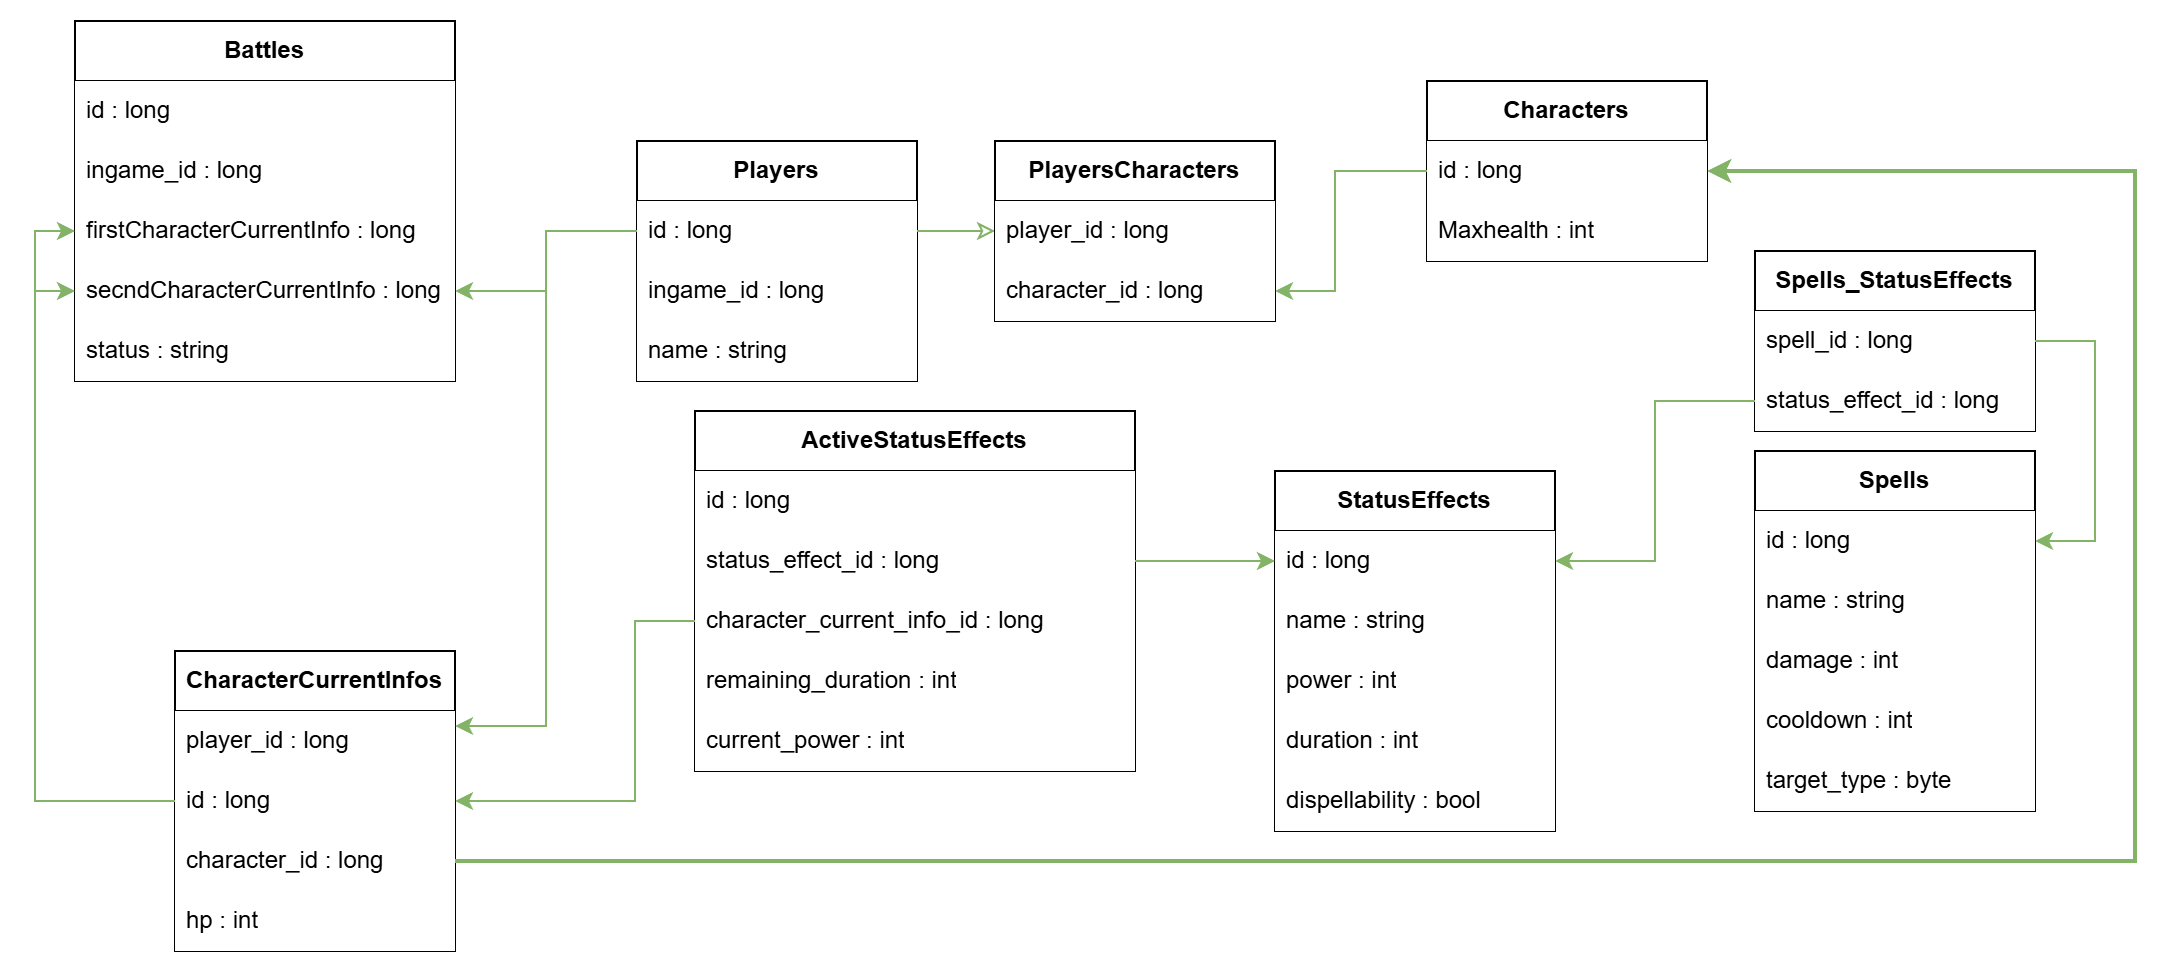

The diagram above was exported from draw.io. Its source (the exported page's mxGraphModel, read from the mxfile embedded in the PNG):
<mxGraphModel dx="3020" dy="1879" grid="1" gridSize="10" guides="1" tooltips="1" connect="1" arrows="1" fold="1" page="1" pageScale="1" pageWidth="827" pageHeight="1169" math="0" shadow="0">
  <root>
    <mxCell id="0" />
    <mxCell id="1" parent="0" />
    <mxCell id="2" value="" style="group" vertex="1" connectable="0" parent="1">
      <mxGeometry x="-860" y="140" width="1050" height="465" as="geometry" />
    </mxCell>
    <mxCell id="3" value="&lt;b&gt;Players&lt;/b&gt;" style="swimlane;fontStyle=0;childLayout=stackLayout;horizontal=1;startSize=30;horizontalStack=0;resizeParent=1;resizeParentMax=0;resizeLast=0;collapsible=1;marginBottom=0;whiteSpace=wrap;html=1;" vertex="1" parent="2">
      <mxGeometry x="301" y="60" width="140" height="120" as="geometry" />
    </mxCell>
    <mxCell id="4" value="id : long" style="text;align=left;verticalAlign=middle;spacingLeft=4;spacingRight=4;overflow=hidden;points=[[0,0.5],[1,0.5]];portConstraint=eastwest;rotatable=0;whiteSpace=wrap;html=1;fillColor=default;" vertex="1" parent="3">
      <mxGeometry y="30" width="140" height="30" as="geometry" />
    </mxCell>
    <mxCell id="5" value="ingame_id : long" style="text;align=left;verticalAlign=middle;spacingLeft=4;spacingRight=4;overflow=hidden;points=[[0,0.5],[1,0.5]];portConstraint=eastwest;rotatable=0;whiteSpace=wrap;html=1;fillColor=default;" vertex="1" parent="3">
      <mxGeometry y="60" width="140" height="30" as="geometry" />
    </mxCell>
    <mxCell id="6" value="name : string" style="text;align=left;verticalAlign=middle;spacingLeft=4;spacingRight=4;overflow=hidden;points=[[0,0.5],[1,0.5]];portConstraint=eastwest;rotatable=0;whiteSpace=wrap;html=1;fillColor=default;" vertex="1" parent="3">
      <mxGeometry y="90" width="140" height="30" as="geometry" />
    </mxCell>
    <mxCell id="7" value="Characters" style="swimlane;fontStyle=1;childLayout=stackLayout;horizontal=1;startSize=30;horizontalStack=0;resizeParent=1;resizeParentMax=0;resizeLast=0;collapsible=1;marginBottom=0;whiteSpace=wrap;html=1;" vertex="1" parent="2">
      <mxGeometry x="696" y="30" width="140" height="90" as="geometry" />
    </mxCell>
    <mxCell id="8" value="id : long" style="text;strokeColor=none;fillColor=default;align=left;verticalAlign=middle;spacingLeft=4;spacingRight=4;overflow=hidden;points=[[0,0.5],[1,0.5]];portConstraint=eastwest;rotatable=0;whiteSpace=wrap;html=1;" vertex="1" parent="7">
      <mxGeometry y="30" width="140" height="30" as="geometry" />
    </mxCell>
    <mxCell id="9" value="Maxhealth : int" style="text;strokeColor=none;fillColor=default;align=left;verticalAlign=middle;spacingLeft=4;spacingRight=4;overflow=hidden;points=[[0,0.5],[1,0.5]];portConstraint=eastwest;rotatable=0;whiteSpace=wrap;html=1;" vertex="1" parent="7">
      <mxGeometry y="60" width="140" height="30" as="geometry" />
    </mxCell>
    <mxCell id="10" value="Battles" style="swimlane;fontStyle=1;childLayout=stackLayout;horizontal=1;startSize=30;horizontalStack=0;resizeParent=1;resizeParentMax=0;resizeLast=0;collapsible=1;marginBottom=0;whiteSpace=wrap;html=1;" vertex="1" parent="2">
      <mxGeometry x="20" width="190" height="180" as="geometry" />
    </mxCell>
    <mxCell id="11" value="id : long" style="text;strokeColor=none;fillColor=default;align=left;verticalAlign=middle;spacingLeft=4;spacingRight=4;overflow=hidden;points=[[0,0.5],[1,0.5]];portConstraint=eastwest;rotatable=0;whiteSpace=wrap;html=1;" vertex="1" parent="10">
      <mxGeometry y="30" width="190" height="30" as="geometry" />
    </mxCell>
    <mxCell id="12" value="ingame_id : long" style="text;strokeColor=none;fillColor=default;align=left;verticalAlign=middle;spacingLeft=4;spacingRight=4;overflow=hidden;points=[[0,0.5],[1,0.5]];portConstraint=eastwest;rotatable=0;whiteSpace=wrap;html=1;" vertex="1" parent="10">
      <mxGeometry y="60" width="190" height="30" as="geometry" />
    </mxCell>
    <mxCell id="13" value="firstCharacterCurrentInfo : long" style="text;strokeColor=none;fillColor=default;align=left;verticalAlign=middle;spacingLeft=4;spacingRight=4;overflow=hidden;points=[[0,0.5],[1,0.5]];portConstraint=eastwest;rotatable=0;whiteSpace=wrap;html=1;" vertex="1" parent="10">
      <mxGeometry y="90" width="190" height="30" as="geometry" />
    </mxCell>
    <mxCell id="14" value="secndCharacterCurrentInfo : long" style="text;strokeColor=none;fillColor=default;align=left;verticalAlign=middle;spacingLeft=4;spacingRight=4;overflow=hidden;points=[[0,0.5],[1,0.5]];portConstraint=eastwest;rotatable=0;whiteSpace=wrap;html=1;" vertex="1" parent="10">
      <mxGeometry y="120" width="190" height="30" as="geometry" />
    </mxCell>
    <mxCell id="15" value="status : string" style="text;strokeColor=none;fillColor=default;align=left;verticalAlign=middle;spacingLeft=4;spacingRight=4;overflow=hidden;points=[[0,0.5],[1,0.5]];portConstraint=eastwest;rotatable=0;whiteSpace=wrap;html=1;" vertex="1" parent="10">
      <mxGeometry y="150" width="190" height="30" as="geometry" />
    </mxCell>
    <mxCell id="16" value="Spells" style="swimlane;fontStyle=1;childLayout=stackLayout;horizontal=1;startSize=30;horizontalStack=0;resizeParent=1;resizeParentMax=0;resizeLast=0;collapsible=1;marginBottom=0;whiteSpace=wrap;html=1;" vertex="1" parent="2">
      <mxGeometry x="860" y="215" width="140" height="180" as="geometry" />
    </mxCell>
    <mxCell id="17" value="id : long" style="text;strokeColor=none;fillColor=default;align=left;verticalAlign=middle;spacingLeft=4;spacingRight=4;overflow=hidden;points=[[0,0.5],[1,0.5]];portConstraint=eastwest;rotatable=0;whiteSpace=wrap;html=1;" vertex="1" parent="16">
      <mxGeometry y="30" width="140" height="30" as="geometry" />
    </mxCell>
    <mxCell id="18" value="name : string" style="text;strokeColor=none;fillColor=default;align=left;verticalAlign=middle;spacingLeft=4;spacingRight=4;overflow=hidden;points=[[0,0.5],[1,0.5]];portConstraint=eastwest;rotatable=0;whiteSpace=wrap;html=1;" vertex="1" parent="16">
      <mxGeometry y="60" width="140" height="30" as="geometry" />
    </mxCell>
    <mxCell id="19" value="damage : int" style="text;strokeColor=none;fillColor=default;align=left;verticalAlign=middle;spacingLeft=4;spacingRight=4;overflow=hidden;points=[[0,0.5],[1,0.5]];portConstraint=eastwest;rotatable=0;whiteSpace=wrap;html=1;" vertex="1" parent="16">
      <mxGeometry y="90" width="140" height="30" as="geometry" />
    </mxCell>
    <mxCell id="20" value="cooldown : int" style="text;strokeColor=none;fillColor=default;align=left;verticalAlign=middle;spacingLeft=4;spacingRight=4;overflow=hidden;points=[[0,0.5],[1,0.5]];portConstraint=eastwest;rotatable=0;whiteSpace=wrap;html=1;" vertex="1" parent="16">
      <mxGeometry y="120" width="140" height="30" as="geometry" />
    </mxCell>
    <mxCell id="21" value="target_type : byte" style="text;strokeColor=none;fillColor=default;align=left;verticalAlign=middle;spacingLeft=4;spacingRight=4;overflow=hidden;points=[[0,0.5],[1,0.5]];portConstraint=eastwest;rotatable=0;whiteSpace=wrap;html=1;" vertex="1" parent="16">
      <mxGeometry y="150" width="140" height="30" as="geometry" />
    </mxCell>
    <mxCell id="22" value="StatusEffects" style="swimlane;fontStyle=1;childLayout=stackLayout;horizontal=1;startSize=30;horizontalStack=0;resizeParent=1;resizeParentMax=0;resizeLast=0;collapsible=1;marginBottom=0;whiteSpace=wrap;html=1;" vertex="1" parent="2">
      <mxGeometry x="620" y="225" width="140" height="180" as="geometry" />
    </mxCell>
    <mxCell id="23" value="id : long" style="text;strokeColor=none;fillColor=default;align=left;verticalAlign=middle;spacingLeft=4;spacingRight=4;overflow=hidden;points=[[0,0.5],[1,0.5]];portConstraint=eastwest;rotatable=0;whiteSpace=wrap;html=1;" vertex="1" parent="22">
      <mxGeometry y="30" width="140" height="30" as="geometry" />
    </mxCell>
    <mxCell id="24" value="name : string" style="text;strokeColor=none;fillColor=default;align=left;verticalAlign=middle;spacingLeft=4;spacingRight=4;overflow=hidden;points=[[0,0.5],[1,0.5]];portConstraint=eastwest;rotatable=0;whiteSpace=wrap;html=1;" vertex="1" parent="22">
      <mxGeometry y="60" width="140" height="30" as="geometry" />
    </mxCell>
    <mxCell id="25" value="power : int" style="text;strokeColor=none;fillColor=default;align=left;verticalAlign=middle;spacingLeft=4;spacingRight=4;overflow=hidden;points=[[0,0.5],[1,0.5]];portConstraint=eastwest;rotatable=0;whiteSpace=wrap;html=1;" vertex="1" parent="22">
      <mxGeometry y="90" width="140" height="30" as="geometry" />
    </mxCell>
    <mxCell id="26" value="duration : int" style="text;strokeColor=none;fillColor=default;align=left;verticalAlign=middle;spacingLeft=4;spacingRight=4;overflow=hidden;points=[[0,0.5],[1,0.5]];portConstraint=eastwest;rotatable=0;whiteSpace=wrap;html=1;" vertex="1" parent="22">
      <mxGeometry y="120" width="140" height="30" as="geometry" />
    </mxCell>
    <mxCell id="27" value="dispellability : bool" style="text;strokeColor=none;fillColor=default;align=left;verticalAlign=middle;spacingLeft=4;spacingRight=4;overflow=hidden;points=[[0,0.5],[1,0.5]];portConstraint=eastwest;rotatable=0;whiteSpace=wrap;html=1;" vertex="1" parent="22">
      <mxGeometry y="150" width="140" height="30" as="geometry" />
    </mxCell>
    <mxCell id="28" value="" style="endArrow=none;html=1;rounded=0;exitX=0;exitY=0.5;exitDx=0;exitDy=0;entryX=1;entryY=0.5;entryDx=0;entryDy=0;startArrow=classic;startFill=0;fillColor=#d5e8d4;gradientColor=#97d077;strokeColor=#82b366;" edge="1" parent="2" source="49" target="4">
      <mxGeometry width="50" height="50" relative="1" as="geometry">
        <mxPoint x="810" y="185" as="sourcePoint" />
        <mxPoint x="860" y="135" as="targetPoint" />
      </mxGeometry>
    </mxCell>
    <mxCell id="29" value="Spells_StatusEffects" style="swimlane;fontStyle=1;childLayout=stackLayout;horizontal=1;startSize=30;horizontalStack=0;resizeParent=1;resizeParentMax=0;resizeLast=0;collapsible=1;marginBottom=0;whiteSpace=wrap;html=1;" vertex="1" parent="2">
      <mxGeometry x="860" y="115" width="140" height="90" as="geometry" />
    </mxCell>
    <mxCell id="30" value="spell_id : long" style="text;strokeColor=none;fillColor=default;align=left;verticalAlign=middle;spacingLeft=4;spacingRight=4;overflow=hidden;points=[[0,0.5],[1,0.5]];portConstraint=eastwest;rotatable=0;whiteSpace=wrap;html=1;" vertex="1" parent="29">
      <mxGeometry y="30" width="140" height="30" as="geometry" />
    </mxCell>
    <mxCell id="31" value="status_effect_id : long" style="text;strokeColor=none;fillColor=default;align=left;verticalAlign=middle;spacingLeft=4;spacingRight=4;overflow=hidden;points=[[0,0.5],[1,0.5]];portConstraint=eastwest;rotatable=0;whiteSpace=wrap;html=1;" vertex="1" parent="29">
      <mxGeometry y="60" width="140" height="30" as="geometry" />
    </mxCell>
    <mxCell id="32" value="" style="endArrow=classic;html=1;rounded=0;entryX=1;entryY=0.5;entryDx=0;entryDy=0;exitX=0;exitY=0.5;exitDx=0;exitDy=0;fillColor=#d5e8d4;gradientColor=#97d077;strokeColor=#82b366;" edge="1" parent="2" source="31" target="23">
      <mxGeometry width="50" height="50" relative="1" as="geometry">
        <mxPoint x="1290" y="125" as="sourcePoint" />
        <mxPoint x="1340" y="75" as="targetPoint" />
        <Array as="points">
          <mxPoint x="810" y="190" />
          <mxPoint x="810" y="270" />
        </Array>
      </mxGeometry>
    </mxCell>
    <mxCell id="33" value="" style="endArrow=classic;html=1;rounded=0;exitX=1;exitY=0.5;exitDx=0;exitDy=0;entryX=1;entryY=0.5;entryDx=0;entryDy=0;fillColor=#d5e8d4;gradientColor=#97d077;strokeColor=#82b366;" edge="1" parent="2" source="29" target="17">
      <mxGeometry width="50" height="50" relative="1" as="geometry">
        <mxPoint x="1290" y="125" as="sourcePoint" />
        <mxPoint x="950" y="35" as="targetPoint" />
        <Array as="points">
          <mxPoint x="1030" y="160" />
          <mxPoint x="1030" y="260" />
        </Array>
      </mxGeometry>
    </mxCell>
    <mxCell id="34" value="ActiveStatusEffects" style="swimlane;fontStyle=1;childLayout=stackLayout;horizontal=1;startSize=30;horizontalStack=0;resizeParent=1;resizeParentMax=0;resizeLast=0;collapsible=1;marginBottom=0;whiteSpace=wrap;html=1;" vertex="1" parent="2">
      <mxGeometry x="330" y="195" width="220" height="180" as="geometry" />
    </mxCell>
    <mxCell id="35" value="id : long" style="text;strokeColor=none;fillColor=default;align=left;verticalAlign=middle;spacingLeft=4;spacingRight=4;overflow=hidden;points=[[0,0.5],[1,0.5]];portConstraint=eastwest;rotatable=0;whiteSpace=wrap;html=1;" vertex="1" parent="34">
      <mxGeometry y="30" width="220" height="30" as="geometry" />
    </mxCell>
    <mxCell id="36" value="status_effect_id : long" style="text;strokeColor=none;fillColor=default;align=left;verticalAlign=middle;spacingLeft=4;spacingRight=4;overflow=hidden;points=[[0,0.5],[1,0.5]];portConstraint=eastwest;rotatable=0;whiteSpace=wrap;html=1;" vertex="1" parent="34">
      <mxGeometry y="60" width="220" height="30" as="geometry" />
    </mxCell>
    <mxCell id="37" value="character_current_info_id : long" style="text;strokeColor=none;fillColor=default;align=left;verticalAlign=middle;spacingLeft=4;spacingRight=4;overflow=hidden;points=[[0,0.5],[1,0.5]];portConstraint=eastwest;rotatable=0;whiteSpace=wrap;html=1;" vertex="1" parent="34">
      <mxGeometry y="90" width="220" height="30" as="geometry" />
    </mxCell>
    <mxCell id="38" value="remaining_duration : int" style="text;strokeColor=none;fillColor=default;align=left;verticalAlign=middle;spacingLeft=4;spacingRight=4;overflow=hidden;points=[[0,0.5],[1,0.5]];portConstraint=eastwest;rotatable=0;whiteSpace=wrap;html=1;" vertex="1" parent="34">
      <mxGeometry y="120" width="220" height="30" as="geometry" />
    </mxCell>
    <mxCell id="39" value="current_power : int" style="text;strokeColor=none;fillColor=default;align=left;verticalAlign=middle;spacingLeft=4;spacingRight=4;overflow=hidden;points=[[0,0.5],[1,0.5]];portConstraint=eastwest;rotatable=0;whiteSpace=wrap;html=1;" vertex="1" parent="34">
      <mxGeometry y="150" width="220" height="30" as="geometry" />
    </mxCell>
    <mxCell id="40" value="" style="endArrow=classic;html=1;rounded=0;entryX=0;entryY=0.5;entryDx=0;entryDy=0;exitX=1;exitY=0.5;exitDx=0;exitDy=0;fillColor=#d5e8d4;gradientColor=#97d077;strokeColor=#82b366;" edge="1" parent="2" source="36" target="23">
      <mxGeometry width="50" height="50" relative="1" as="geometry">
        <mxPoint x="980" y="185" as="sourcePoint" />
        <mxPoint x="1030" y="135" as="targetPoint" />
        <Array as="points" />
      </mxGeometry>
    </mxCell>
    <mxCell id="41" value="CharacterCurrentInfos" style="swimlane;fontStyle=1;childLayout=stackLayout;horizontal=1;startSize=30;horizontalStack=0;resizeParent=1;resizeParentMax=0;resizeLast=0;collapsible=1;marginBottom=0;whiteSpace=wrap;html=1;" vertex="1" parent="2">
      <mxGeometry x="70" y="315" width="140" height="150" as="geometry" />
    </mxCell>
    <mxCell id="42" value="player_id : long" style="text;strokeColor=none;fillColor=default;align=left;verticalAlign=middle;spacingLeft=4;spacingRight=4;overflow=hidden;points=[[0,0.5],[1,0.5]];portConstraint=eastwest;rotatable=0;whiteSpace=wrap;html=1;" vertex="1" parent="41">
      <mxGeometry y="30" width="140" height="30" as="geometry" />
    </mxCell>
    <mxCell id="43" value="id : long" style="text;strokeColor=none;fillColor=default;align=left;verticalAlign=middle;spacingLeft=4;spacingRight=4;overflow=hidden;points=[[0,0.5],[1,0.5]];portConstraint=eastwest;rotatable=0;whiteSpace=wrap;html=1;" vertex="1" parent="41">
      <mxGeometry y="60" width="140" height="30" as="geometry" />
    </mxCell>
    <mxCell id="44" value="character_id : long" style="text;strokeColor=none;fillColor=default;align=left;verticalAlign=middle;spacingLeft=4;spacingRight=4;overflow=hidden;points=[[0,0.5],[1,0.5]];portConstraint=eastwest;rotatable=0;whiteSpace=wrap;html=1;" vertex="1" parent="41">
      <mxGeometry y="90" width="140" height="30" as="geometry" />
    </mxCell>
    <mxCell id="45" value="hp : int" style="text;strokeColor=none;fillColor=default;align=left;verticalAlign=middle;spacingLeft=4;spacingRight=4;overflow=hidden;points=[[0,0.5],[1,0.5]];portConstraint=eastwest;rotatable=0;whiteSpace=wrap;html=1;" vertex="1" parent="41">
      <mxGeometry y="120" width="140" height="30" as="geometry" />
    </mxCell>
    <mxCell id="46" value="" style="endArrow=classic;html=1;rounded=0;exitX=1;exitY=0.5;exitDx=0;exitDy=0;entryX=1;entryY=0.5;entryDx=0;entryDy=0;strokeWidth=2;fillColor=#d5e8d4;gradientColor=#97d077;strokeColor=#82b366;" edge="1" parent="2" source="44" target="8">
      <mxGeometry width="50" height="50" relative="1" as="geometry">
        <mxPoint x="640" y="335" as="sourcePoint" />
        <mxPoint x="690" y="285" as="targetPoint" />
        <Array as="points">
          <mxPoint x="1050" y="420" />
          <mxPoint x="1050" y="75" />
        </Array>
      </mxGeometry>
    </mxCell>
    <mxCell id="47" value="" style="endArrow=classic;html=1;rounded=0;exitX=0;exitY=0.5;exitDx=0;exitDy=0;entryX=1;entryY=0.5;entryDx=0;entryDy=0;fillColor=#d5e8d4;gradientColor=#97d077;strokeColor=#82b366;" edge="1" parent="2" source="37" target="43">
      <mxGeometry width="50" height="50" relative="1" as="geometry">
        <mxPoint x="480" y="320" as="sourcePoint" />
        <mxPoint x="530" y="270" as="targetPoint" />
        <Array as="points">
          <mxPoint x="300" y="300" />
          <mxPoint x="300" y="390" />
        </Array>
      </mxGeometry>
    </mxCell>
    <mxCell id="48" value="PlayersCharacters" style="swimlane;fontStyle=1;childLayout=stackLayout;horizontal=1;startSize=30;horizontalStack=0;resizeParent=1;resizeParentMax=0;resizeLast=0;collapsible=1;marginBottom=0;whiteSpace=wrap;html=1;" vertex="1" parent="2">
      <mxGeometry x="480" y="60" width="140" height="90" as="geometry" />
    </mxCell>
    <mxCell id="49" value="player_id : long" style="text;align=left;verticalAlign=middle;spacingLeft=4;spacingRight=4;overflow=hidden;points=[[0,0.5],[1,0.5]];portConstraint=eastwest;rotatable=0;whiteSpace=wrap;html=1;fillColor=default;" vertex="1" parent="48">
      <mxGeometry y="30" width="140" height="30" as="geometry" />
    </mxCell>
    <mxCell id="50" value="character_id : long" style="text;strokeColor=none;fillColor=default;align=left;verticalAlign=middle;spacingLeft=4;spacingRight=4;overflow=hidden;points=[[0,0.5],[1,0.5]];portConstraint=eastwest;rotatable=0;whiteSpace=wrap;html=1;" vertex="1" parent="48">
      <mxGeometry y="60" width="140" height="30" as="geometry" />
    </mxCell>
    <mxCell id="51" value="" style="endArrow=classic;html=1;rounded=0;entryX=1;entryY=0.5;entryDx=0;entryDy=0;exitX=0;exitY=0.5;exitDx=0;exitDy=0;fillColor=#d5e8d4;gradientColor=#97d077;strokeColor=#82b366;" edge="1" parent="2" source="8" target="50">
      <mxGeometry width="50" height="50" relative="1" as="geometry">
        <mxPoint x="650" y="145" as="sourcePoint" />
        <mxPoint x="710" y="185" as="targetPoint" />
        <Array as="points">
          <mxPoint x="650" y="75" />
          <mxPoint x="650" y="135" />
        </Array>
      </mxGeometry>
    </mxCell>
    <mxCell id="52" value="" style="endArrow=classic;html=1;rounded=0;entryX=0;entryY=0.5;entryDx=0;entryDy=0;exitX=0;exitY=0.5;exitDx=0;exitDy=0;fillColor=#d5e8d4;gradientColor=#97d077;strokeColor=#82b366;" edge="1" parent="2" source="43" target="13">
      <mxGeometry width="50" height="50" relative="1" as="geometry">
        <mxPoint x="400" y="265" as="sourcePoint" />
        <mxPoint x="450" y="215" as="targetPoint" />
        <Array as="points">
          <mxPoint y="390" />
          <mxPoint y="105" />
        </Array>
      </mxGeometry>
    </mxCell>
    <mxCell id="53" value="" style="endArrow=classic;html=1;rounded=0;entryX=0;entryY=0.5;entryDx=0;entryDy=0;exitX=0;exitY=0.5;exitDx=0;exitDy=0;fillColor=#d5e8d4;gradientColor=#97d077;strokeColor=#82b366;" edge="1" parent="2" source="43" target="14">
      <mxGeometry width="50" height="50" relative="1" as="geometry">
        <mxPoint x="400" y="265" as="sourcePoint" />
        <mxPoint x="450" y="215" as="targetPoint" />
        <Array as="points">
          <mxPoint y="390" />
          <mxPoint y="135" />
        </Array>
      </mxGeometry>
    </mxCell>
    <mxCell id="54" style="edgeStyle=orthogonalEdgeStyle;rounded=0;orthogonalLoop=1;jettySize=auto;html=1;entryX=1;entryY=0.25;entryDx=0;entryDy=0;fillColor=#d5e8d4;gradientColor=#97d077;strokeColor=#82b366;" edge="1" parent="2" source="4" target="41">
      <mxGeometry relative="1" as="geometry" />
    </mxCell>
    <mxCell id="55" value="" style="edgeStyle=orthogonalEdgeStyle;rounded=0;orthogonalLoop=1;jettySize=auto;html=1;fillColor=#d5e8d4;gradientColor=#97d077;strokeColor=#82b366;" edge="1" parent="2" source="4" target="14">
      <mxGeometry relative="1" as="geometry" />
    </mxCell>
  </root>
</mxGraphModel>